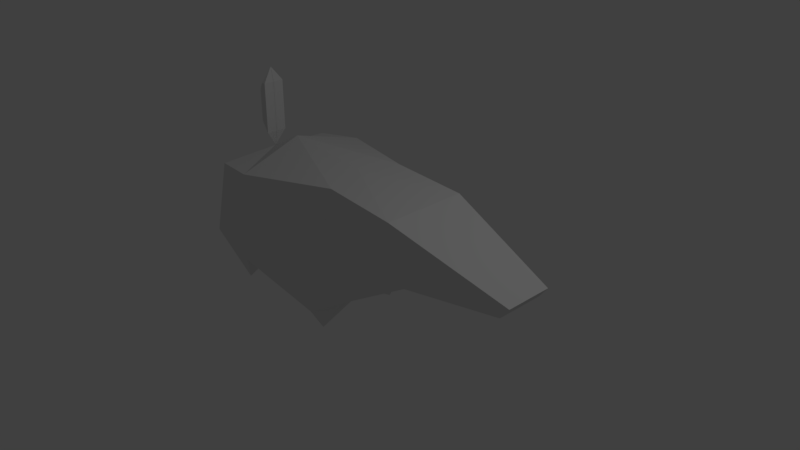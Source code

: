 # Source: bwuhh.blend  (saved by Blender 2.78.0; exported with 4.5.12 LTS)
import bpy
from mathutils import Matrix  # noqa: F401  (used for matrix-valued properties, if any)

bpy.ops.wm.read_factory_settings(use_empty=True)
scene = bpy.context.scene
scene.name = 'Scene'

# ---- collections
col_collection_1 = bpy.data.collections.new('Collection 1'); scene.collection.children.link(col_collection_1)

# ---- materials (node trees are filled in below, after node groups)
mat_material = bpy.data.materials.new('Material')
mat_material.alpha_threshold = 0.0
mat_material.use_transparent_shadow = False
mat_material.roughness = 0.5
mat_material.line_color = (0.0, 0.0, 0.0, 1.0)

# ---- material node trees

# ---- world
world_world = bpy.data.worlds.new('World'); scene.world = world_world
world_world.color = (0.05088, 0.05088, 0.05088)
world_world.use_sun_shadow = False
world_world.sun_shadow_jitter_overblur = 0.0
world_world.cycles.sampling_method = 'MANUAL'

# ---- cameras
cam_camera = bpy.data.cameras.new('Camera')
cam_camera.clip_end = 100.0
cam_camera.lens = 35.0
cam_camera.sensor_width = 32.0
cam_camera.sensor_height = 18.0
cam_camera.ortho_scale = 7.314
cam_camera.dof.focus_distance = 0.0
cam_camera.dof.aperture_fstop = 128.0

# ---- lights
light_lamp = bpy.data.lights.new('Lamp', 'POINT')
light_lamp.transmission_factor = 0.0
light_lamp.cutoff_distance = 30.0
light_lamp.energy = 100.0
light_lamp.shadow_buffer_clip_start = 1.001
light_lamp.shadow_soft_size = 0.1
light_lamp.shadow_maximum_resolution = 0.006
light_lamp.use_absolute_resolution = True

# ---- meshes
me_cube = bpy.data.meshes.new('Cube')
me_cube.from_pydata([(-1.978, -0.145, 1.772), (-1.978, 0.001453, 1.772), (-1.875, -0.145, 1.865), (-1.875, 0.001453, 1.865), (-1.932, -0.145, 1.865), (-1.921, 0.001453, 2.066), (-1.978, -0.145, 1.328), (-1.978, 0.001453, 1.328), (-1.875, -0.145, 1.173), (-1.875, 0.001453, 1.173), (-1.921, 0.001453, 0.9561), (1.127, 0.5818, 0.2288), (-0.1889, 0.8354, -0.5991), (1.0, 0.5818, 1.0), (-0.02656, 0.5599, 1.075), (1.127, 0.0, 0.04706), (-0.262, 0.5924, -0.9758), (1.0, 0.0, 1.0), (-0.1889, 0.0, 1.125), (-0.476, 0.4876, -0.6186), (-0.1175, 0.0, -0.5787), (-1.264, 1.028, -0.2042), (-1.304, 0.9448, 0.9787), (-1.414, 0.0, 1.231), (-1.468, 0.0, -0.1738), (0.09192, 0.4012, -0.503), (-2.108, 0.9037, -0.1007), (-2.1, 0.0, -0.05679), (-2.019, 0.5194, -0.9622), (-1.934, 0.8283, 0.9124), (-2.032, 0.0, 0.2923), (2.59, 0.3241, 0.4688), (2.475, 0.0, 0.314), (2.475, 0.3325, 0.314), (2.59, 0.0, 0.4688)], [], [(5, 1, 0, 4), (2, 8, 9, 3), (5, 4, 2, 3), (6, 7, 10, 8), (10, 9, 8), (1, 7, 6, 0), (0, 6, 8, 2, 4), (1, 2, 8, 9), (13, 11, 12, 14), (11, 13, 17, 15), (13, 14, 18, 17), (20, 16, 25), (16, 19, 12), (14, 12, 21, 22), (16, 20, 19), (24, 23, 10, 27), (12, 19, 24, 21), (12, 25, 16), (20, 24, 19), (20, 25, 15), (11, 15, 25, 12), (22, 29, 10, 23), (21, 24, 27, 26), (22, 21, 26, 29), (26, 21, 28), (28, 27, 26), (27, 28, 24), (21, 24, 28), (29, 26, 27, 10), (15, 11, 33, 32), (13, 17, 34, 31), (32, 33, 31, 34), (33, 11, 13, 31), (14, 22, 23, 18)])
me_cube.materials.append(mat_material)
me_cube.use_remesh_preserve_volume = False
me_cube.use_remesh_preserve_attributes = False
me_cube.use_mirror_vertex_groups = False
me_cube.update()
arm_armature_001 = bpy.data.armatures.new('Armature.001')  # bones are not reproduced

# ---- objects
ob_lamp = bpy.data.objects.new('Lamp', light_lamp)
ob_camera = bpy.data.objects.new('Camera', cam_camera)
ob_armature = bpy.data.objects.new('Armature', arm_armature_001)
ob_cube = bpy.data.objects.new('Cube', me_cube)

# ---- transforms, parenting, visibility, modifiers, constraints
ob_lamp.location = (4.076, 1.005, 6.914)
ob_lamp.rotation_euler = (0.6503, 0.05522, 1.866)
ob_lamp.lock_rotations_4d = False
ob_lamp.empty_display_type = 'ARROWS'
ob_lamp.color = (0.0, 0.0, 0.0, 0.0)
ob_lamp.lineart.crease_threshold = 0.0
ob_camera.location = (7.481, -6.508, 6.354)
ob_camera.rotation_euler = (1.109, 0.0, 0.8149)
ob_camera.lock_rotations_4d = False
ob_camera.empty_display_type = 'ARROWS'
ob_camera.color = (0.0, 0.0, 0.0, 0.0)
ob_camera.display_type = 'WIRE'
ob_camera.lineart.crease_threshold = 0.0
ob_armature.location = (-1.364, 0.0, 1.517)
ob_armature.rotation_euler = (0.0, 1.561, -0.0)
ob_armature.show_in_front = True
ob_armature.lineart.crease_threshold = 0.0
ob_cube.parent = ob_armature
ob_cube.matrix_parent_inverse = Matrix(((0.009815, 0.0, -1.0, 1.53), (0.0, 1.0, 0.0, 0.0), (1.0, 0.0, 0.009815, 1.349), (0.0, 0.0, 0.0, 1.0)))
ob_cube.location = (0.0, 0.0, 1.01)
ob_cube.lock_rotations_4d = False
ob_cube.empty_display_type = 'ARROWS'
ob_cube.lineart.crease_threshold = 0.0
_vg = ob_cube.vertex_groups.new(name='Bone')
for _i, _w in zip([10, 11, 13, 14, 15, 17, 18, 19, 21, 22, 23, 24, 25, 26, 27, 28, 29, 30, 33], [0.1493, 0.8886, 0.9712, 0.8967, 0.9345, 0.9478, 0.949, 0.05651, 0.1584, 0.7753, 0.6677, 0.902, 0.05829, 0.1345, 0.9312, 0.4927, 0.5924, 1.0, 0.03125]): _vg.add([_i], _w, 'REPLACE')
_vg = ob_cube.vertex_groups.new(name='Bone.001')
for _i, _w in zip([11, 13, 15, 17, 31, 32, 33, 34], [0.04244, 0.002118, 0.0211, 0.04399, 0.9757, 0.9924, 0.9572, 0.9973]): _vg.add([_i], _w, 'REPLACE')
_vg = ob_cube.vertex_groups.new(name='Bone.002')
for _i, _w in zip([11, 12, 14, 15, 16, 18, 19, 20, 21, 24, 25, 28], [0.06382, 0.9558, 0.06577, 0.009189, 0.9998, 0.006199, 0.9344, 1.013, 0.105, 0.01364, 0.9346, 0.007423]): _vg.add([_i], _w, 'REPLACE')
_vg = ob_cube.vertex_groups.new(name='Bone.003')
for _i, _w in zip([12, 21, 22, 23, 24, 26, 27, 28, 29], [0.01365, 0.727, 0.1239, 0.0003104, 0.05094, 0.839, 0.02981, 0.4616, 0.1877]): _vg.add([_i], _w, 'REPLACE')
_vg = ob_cube.vertex_groups.new(name='Bone.004')
for _i, _w in zip([0, 1, 2, 3, 4, 5, 6, 7, 8, 9, 10, 22, 23, 27, 29], [1.0, 1.0, 1.0, 1.0, 1.0, 1.0, 1.002, 0.9989, 0.992, 0.9984, 0.8341, 0.07765, 0.3034, 0.002997, 0.2099]): _vg.add([_i], _w, 'REPLACE')
_m = ob_cube.modifiers.new('Mirror', 'MIRROR')
_m.use_axis = (False, True, False)
_m.use_clip = True
_m = ob_cube.modifiers.new('Armature', 'ARMATURE')
_m = ob_cube.modifiers.new('Armature.001', 'ARMATURE')
_m.object = ob_armature

# ---- collection membership
col_collection_1.objects.link(ob_lamp)
col_collection_1.objects.link(ob_camera)
col_collection_1.objects.link(ob_armature)
col_collection_1.objects.link(ob_cube)

# ---- scene / render settings (as saved in the file)
scene.camera = ob_camera
scene.frame_start = 1; scene.frame_end = 250; scene.frame_set(41)
scene.render.engine = 'BLENDER_EEVEE_NEXT'
scene.render.resolution_percentage = 50
scene.render.dither_intensity = 0.0
scene.cycles.use_denoising = False
scene.cycles.samples = 128
scene.cycles.sampling_pattern = 'TABULATED_SOBOL'
scene.cycles.light_sampling_threshold = 0.0
scene.cycles.use_adaptive_sampling = False
scene.cycles.use_light_tree = False
scene.cycles.blur_glossy = 0.0
scene.cycles.sample_clamp_indirect = 0.0
scene.view_settings.view_transform = 'Standard'
bpy.context.view_layer.update()

